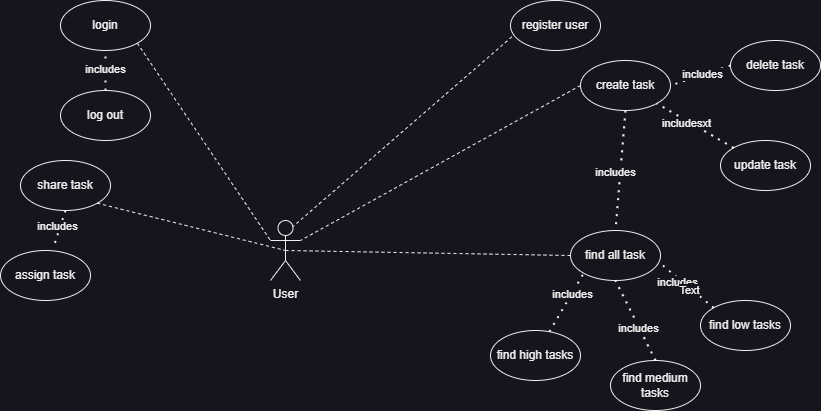

The diagram above was exported from draw.io. Its source (the exported page's mxGraphModel, read from the mxfile embedded in the PNG):
<mxGraphModel dx="1020" dy="496" grid="1" gridSize="10" guides="1" tooltips="1" connect="1" arrows="1" fold="1" page="1" pageScale="1" pageWidth="850" pageHeight="1100" math="0" shadow="0">
  <root>
    <mxCell id="0" />
    <mxCell id="1" parent="0" />
    <mxCell id="5AyaLTamlvcqOc0NuV8s-1" value="login" style="ellipse;whiteSpace=wrap;html=1;" vertex="1" parent="1">
      <mxGeometry x="60" y="60" width="90" height="50" as="geometry" />
    </mxCell>
    <mxCell id="5AyaLTamlvcqOc0NuV8s-4" value="register user" style="ellipse;whiteSpace=wrap;html=1;" vertex="1" parent="1">
      <mxGeometry x="510" y="60" width="90" height="50" as="geometry" />
    </mxCell>
    <mxCell id="5AyaLTamlvcqOc0NuV8s-6" value="User" style="shape=umlActor;verticalLabelPosition=bottom;verticalAlign=top;html=1;outlineConnect=0;" vertex="1" parent="1">
      <mxGeometry x="270" y="280" width="30" height="60" as="geometry" />
    </mxCell>
    <mxCell id="5AyaLTamlvcqOc0NuV8s-8" value="" style="endArrow=none;dashed=1;html=1;rounded=0;entryX=0;entryY=0.3333333333333333;entryDx=0;entryDy=0;entryPerimeter=0;exitX=1;exitY=1;exitDx=0;exitDy=0;" edge="1" parent="1" source="5AyaLTamlvcqOc0NuV8s-1" target="5AyaLTamlvcqOc0NuV8s-6">
      <mxGeometry width="50" height="50" relative="1" as="geometry">
        <mxPoint x="160" y="160" as="sourcePoint" />
        <mxPoint x="210" y="110" as="targetPoint" />
      </mxGeometry>
    </mxCell>
    <mxCell id="5AyaLTamlvcqOc0NuV8s-9" value="" style="endArrow=none;dashed=1;html=1;rounded=0;exitX=0.015;exitY=0.727;exitDx=0;exitDy=0;exitPerimeter=0;entryX=0.75;entryY=0.1;entryDx=0;entryDy=0;entryPerimeter=0;" edge="1" parent="1" source="5AyaLTamlvcqOc0NuV8s-4" target="5AyaLTamlvcqOc0NuV8s-6">
      <mxGeometry width="50" height="50" relative="1" as="geometry">
        <mxPoint x="147" y="113" as="sourcePoint" />
        <mxPoint x="330" y="180" as="targetPoint" />
      </mxGeometry>
    </mxCell>
    <mxCell id="5AyaLTamlvcqOc0NuV8s-10" value="" style="endArrow=none;dashed=1;html=1;dashPattern=1 3;strokeWidth=2;rounded=0;entryX=0.5;entryY=1;entryDx=0;entryDy=0;" edge="1" parent="1" source="5AyaLTamlvcqOc0NuV8s-12" target="5AyaLTamlvcqOc0NuV8s-1">
      <mxGeometry width="50" height="50" relative="1" as="geometry">
        <mxPoint x="105" y="190" as="sourcePoint" />
        <mxPoint x="180" y="190" as="targetPoint" />
      </mxGeometry>
    </mxCell>
    <mxCell id="5AyaLTamlvcqOc0NuV8s-11" value="includes" style="edgeLabel;html=1;align=center;verticalAlign=middle;resizable=0;points=[];" vertex="1" connectable="0" parent="5AyaLTamlvcqOc0NuV8s-10">
      <mxGeometry x="0.0833" y="1" relative="1" as="geometry">
        <mxPoint as="offset" />
      </mxGeometry>
    </mxCell>
    <mxCell id="5AyaLTamlvcqOc0NuV8s-13" value="" style="endArrow=none;dashed=1;html=1;dashPattern=1 3;strokeWidth=2;rounded=0;entryX=0.5;entryY=1;entryDx=0;entryDy=0;" edge="1" parent="1" target="5AyaLTamlvcqOc0NuV8s-12">
      <mxGeometry width="50" height="50" relative="1" as="geometry">
        <mxPoint x="105" y="190" as="sourcePoint" />
        <mxPoint x="105" y="110" as="targetPoint" />
      </mxGeometry>
    </mxCell>
    <mxCell id="5AyaLTamlvcqOc0NuV8s-12" value="log out" style="ellipse;whiteSpace=wrap;html=1;" vertex="1" parent="1">
      <mxGeometry x="60" y="150" width="90" height="50" as="geometry" />
    </mxCell>
    <mxCell id="5AyaLTamlvcqOc0NuV8s-16" value="" style="endArrow=none;dashed=1;html=1;rounded=0;exitX=0;exitY=0.5;exitDx=0;exitDy=0;entryX=1;entryY=0.3333333333333333;entryDx=0;entryDy=0;entryPerimeter=0;" edge="1" parent="1" source="5AyaLTamlvcqOc0NuV8s-18" target="5AyaLTamlvcqOc0NuV8s-6">
      <mxGeometry width="50" height="50" relative="1" as="geometry">
        <mxPoint x="591" y="116" as="sourcePoint" />
        <mxPoint x="340" y="190" as="targetPoint" />
      </mxGeometry>
    </mxCell>
    <mxCell id="5AyaLTamlvcqOc0NuV8s-18" value="create task" style="ellipse;whiteSpace=wrap;html=1;" vertex="1" parent="1">
      <mxGeometry x="580" y="120" width="90" height="50" as="geometry" />
    </mxCell>
    <mxCell id="5AyaLTamlvcqOc0NuV8s-19" value="find all task" style="ellipse;whiteSpace=wrap;html=1;" vertex="1" parent="1">
      <mxGeometry x="570" y="290" width="90" height="50" as="geometry" />
    </mxCell>
    <mxCell id="5AyaLTamlvcqOc0NuV8s-20" value="" style="endArrow=none;dashed=1;html=1;rounded=0;exitX=0;exitY=0.5;exitDx=0;exitDy=0;entryX=0.5;entryY=0.5;entryDx=0;entryDy=0;entryPerimeter=0;" edge="1" parent="1" source="5AyaLTamlvcqOc0NuV8s-19" target="5AyaLTamlvcqOc0NuV8s-6">
      <mxGeometry width="50" height="50" relative="1" as="geometry">
        <mxPoint x="600" y="195" as="sourcePoint" />
        <mxPoint x="295" y="440" as="targetPoint" />
      </mxGeometry>
    </mxCell>
    <mxCell id="5AyaLTamlvcqOc0NuV8s-22" value="find high tasks" style="ellipse;whiteSpace=wrap;html=1;" vertex="1" parent="1">
      <mxGeometry x="490" y="390" width="90" height="50" as="geometry" />
    </mxCell>
    <mxCell id="5AyaLTamlvcqOc0NuV8s-23" value="" style="endArrow=none;dashed=1;html=1;dashPattern=1 3;strokeWidth=2;rounded=0;entryX=0;entryY=1;entryDx=0;entryDy=0;" edge="1" parent="1" source="5AyaLTamlvcqOc0NuV8s-22" target="5AyaLTamlvcqOc0NuV8s-19">
      <mxGeometry width="50" height="50" relative="1" as="geometry">
        <mxPoint x="380" y="350" as="sourcePoint" />
        <mxPoint x="430" y="300" as="targetPoint" />
      </mxGeometry>
    </mxCell>
    <mxCell id="5AyaLTamlvcqOc0NuV8s-27" value="includes" style="edgeLabel;html=1;align=center;verticalAlign=middle;resizable=0;points=[];" vertex="1" connectable="0" parent="5AyaLTamlvcqOc0NuV8s-23">
      <mxGeometry x="0.2889" relative="1" as="geometry">
        <mxPoint as="offset" />
      </mxGeometry>
    </mxCell>
    <mxCell id="5AyaLTamlvcqOc0NuV8s-24" value="find medium tasks" style="ellipse;whiteSpace=wrap;html=1;" vertex="1" parent="1">
      <mxGeometry x="610" y="420" width="90" height="50" as="geometry" />
    </mxCell>
    <mxCell id="5AyaLTamlvcqOc0NuV8s-28" value="" style="endArrow=none;dashed=1;html=1;dashPattern=1 3;strokeWidth=2;rounded=0;exitX=0.5;exitY=0;exitDx=0;exitDy=0;entryX=0.5;entryY=1;entryDx=0;entryDy=0;" edge="1" parent="1" source="5AyaLTamlvcqOc0NuV8s-24" target="5AyaLTamlvcqOc0NuV8s-19">
      <mxGeometry width="50" height="50" relative="1" as="geometry">
        <mxPoint x="390" y="270" as="sourcePoint" />
        <mxPoint x="440" y="220" as="targetPoint" />
      </mxGeometry>
    </mxCell>
    <mxCell id="5AyaLTamlvcqOc0NuV8s-30" value="includes" style="edgeLabel;html=1;align=center;verticalAlign=middle;resizable=0;points=[];" vertex="1" connectable="0" parent="5AyaLTamlvcqOc0NuV8s-28">
      <mxGeometry x="-0.1794" y="1" relative="1" as="geometry">
        <mxPoint as="offset" />
      </mxGeometry>
    </mxCell>
    <mxCell id="5AyaLTamlvcqOc0NuV8s-29" value="find low tasks" style="ellipse;whiteSpace=wrap;html=1;" vertex="1" parent="1">
      <mxGeometry x="700" y="360" width="90" height="50" as="geometry" />
    </mxCell>
    <mxCell id="5AyaLTamlvcqOc0NuV8s-31" value="" style="endArrow=none;dashed=1;html=1;dashPattern=1 3;strokeWidth=2;rounded=0;entryX=1;entryY=0.66;entryDx=0;entryDy=0;exitX=0;exitY=0;exitDx=0;exitDy=0;entryPerimeter=0;" edge="1" parent="1" source="5AyaLTamlvcqOc0NuV8s-29" target="5AyaLTamlvcqOc0NuV8s-19">
      <mxGeometry width="50" height="50" relative="1" as="geometry">
        <mxPoint x="540" y="440" as="sourcePoint" />
        <mxPoint x="590" y="390" as="targetPoint" />
      </mxGeometry>
    </mxCell>
    <mxCell id="5AyaLTamlvcqOc0NuV8s-33" value="includes" style="edgeLabel;html=1;align=center;verticalAlign=middle;resizable=0;points=[];" vertex="1" connectable="0" parent="5AyaLTamlvcqOc0NuV8s-31">
      <mxGeometry x="0.3111" y="4" relative="1" as="geometry">
        <mxPoint as="offset" />
      </mxGeometry>
    </mxCell>
    <mxCell id="5AyaLTamlvcqOc0NuV8s-48" value="Text" style="edgeLabel;html=1;align=center;verticalAlign=middle;resizable=0;points=[];" vertex="1" connectable="0" parent="5AyaLTamlvcqOc0NuV8s-31">
      <mxGeometry x="-0.0917" y="2" relative="1" as="geometry">
        <mxPoint as="offset" />
      </mxGeometry>
    </mxCell>
    <mxCell id="5AyaLTamlvcqOc0NuV8s-34" value="share task" style="ellipse;whiteSpace=wrap;html=1;" vertex="1" parent="1">
      <mxGeometry x="20" y="220" width="90" height="50" as="geometry" />
    </mxCell>
    <mxCell id="5AyaLTamlvcqOc0NuV8s-37" value="" style="endArrow=none;dashed=1;html=1;rounded=0;exitX=1;exitY=1;exitDx=0;exitDy=0;entryX=0.5;entryY=0.5;entryDx=0;entryDy=0;entryPerimeter=0;" edge="1" parent="1" source="5AyaLTamlvcqOc0NuV8s-34" target="5AyaLTamlvcqOc0NuV8s-6">
      <mxGeometry width="50" height="50" relative="1" as="geometry">
        <mxPoint x="630" y="215" as="sourcePoint" />
        <mxPoint x="305" y="450" as="targetPoint" />
      </mxGeometry>
    </mxCell>
    <mxCell id="5AyaLTamlvcqOc0NuV8s-38" value="assign task" style="ellipse;whiteSpace=wrap;html=1;" vertex="1" parent="1">
      <mxGeometry y="310" width="90" height="50" as="geometry" />
    </mxCell>
    <mxCell id="5AyaLTamlvcqOc0NuV8s-40" value="" style="endArrow=none;dashed=1;html=1;dashPattern=1 3;strokeWidth=2;rounded=0;exitX=0.5;exitY=1;exitDx=0;exitDy=0;entryX=0.593;entryY=-0.087;entryDx=0;entryDy=0;entryPerimeter=0;" edge="1" parent="1" source="5AyaLTamlvcqOc0NuV8s-34" target="5AyaLTamlvcqOc0NuV8s-38">
      <mxGeometry width="50" height="50" relative="1" as="geometry">
        <mxPoint x="380" y="400" as="sourcePoint" />
        <mxPoint x="430" y="350" as="targetPoint" />
      </mxGeometry>
    </mxCell>
    <mxCell id="5AyaLTamlvcqOc0NuV8s-41" value="includes" style="edgeLabel;html=1;align=center;verticalAlign=middle;resizable=0;points=[];" vertex="1" connectable="0" parent="5AyaLTamlvcqOc0NuV8s-40">
      <mxGeometry x="-0.0902" y="-3" relative="1" as="geometry">
        <mxPoint as="offset" />
      </mxGeometry>
    </mxCell>
    <mxCell id="5AyaLTamlvcqOc0NuV8s-42" value="update task" style="ellipse;whiteSpace=wrap;html=1;" vertex="1" parent="1">
      <mxGeometry x="720" y="200" width="90" height="50" as="geometry" />
    </mxCell>
    <mxCell id="5AyaLTamlvcqOc0NuV8s-43" value="" style="endArrow=none;dashed=1;html=1;dashPattern=1 3;strokeWidth=2;rounded=0;exitX=0;exitY=0;exitDx=0;exitDy=0;" edge="1" parent="1" source="5AyaLTamlvcqOc0NuV8s-42" target="5AyaLTamlvcqOc0NuV8s-18">
      <mxGeometry width="50" height="50" relative="1" as="geometry">
        <mxPoint x="720" y="320" as="sourcePoint" />
        <mxPoint x="770" y="270" as="targetPoint" />
      </mxGeometry>
    </mxCell>
    <mxCell id="5AyaLTamlvcqOc0NuV8s-47" value="includesxt" style="edgeLabel;html=1;align=center;verticalAlign=middle;resizable=0;points=[];" vertex="1" connectable="0" parent="5AyaLTamlvcqOc0NuV8s-43">
      <mxGeometry x="0.2235" y="2" relative="1" as="geometry">
        <mxPoint as="offset" />
      </mxGeometry>
    </mxCell>
    <mxCell id="5AyaLTamlvcqOc0NuV8s-44" value="delete task" style="ellipse;whiteSpace=wrap;html=1;" vertex="1" parent="1">
      <mxGeometry x="730" y="100" width="90" height="50" as="geometry" />
    </mxCell>
    <mxCell id="5AyaLTamlvcqOc0NuV8s-45" value="" style="endArrow=none;dashed=1;html=1;dashPattern=1 3;strokeWidth=2;rounded=0;entryX=1;entryY=0.5;entryDx=0;entryDy=0;exitX=0;exitY=0.5;exitDx=0;exitDy=0;" edge="1" parent="1" source="5AyaLTamlvcqOc0NuV8s-44" target="5AyaLTamlvcqOc0NuV8s-18">
      <mxGeometry width="50" height="50" relative="1" as="geometry">
        <mxPoint x="760" y="120" as="sourcePoint" />
        <mxPoint x="645" y="170" as="targetPoint" />
      </mxGeometry>
    </mxCell>
    <mxCell id="5AyaLTamlvcqOc0NuV8s-46" value="includes" style="edgeLabel;html=1;align=center;verticalAlign=middle;resizable=0;points=[];" vertex="1" connectable="0" parent="5AyaLTamlvcqOc0NuV8s-45">
      <mxGeometry x="-0.0474" y="-1" relative="1" as="geometry">
        <mxPoint as="offset" />
      </mxGeometry>
    </mxCell>
    <mxCell id="5AyaLTamlvcqOc0NuV8s-50" value="" style="endArrow=none;dashed=1;html=1;dashPattern=1 3;strokeWidth=2;rounded=0;exitX=0.5;exitY=1;exitDx=0;exitDy=0;entryX=0.5;entryY=0;entryDx=0;entryDy=0;" edge="1" parent="1" source="5AyaLTamlvcqOc0NuV8s-18" target="5AyaLTamlvcqOc0NuV8s-19">
      <mxGeometry width="50" height="50" relative="1" as="geometry">
        <mxPoint x="380" y="250" as="sourcePoint" />
        <mxPoint x="590" y="280" as="targetPoint" />
      </mxGeometry>
    </mxCell>
    <mxCell id="5AyaLTamlvcqOc0NuV8s-51" value="includes" style="edgeLabel;html=1;align=center;verticalAlign=middle;resizable=0;points=[];" vertex="1" connectable="0" parent="5AyaLTamlvcqOc0NuV8s-50">
      <mxGeometry x="0.0266" y="-5" relative="1" as="geometry">
        <mxPoint as="offset" />
      </mxGeometry>
    </mxCell>
  </root>
</mxGraphModel>